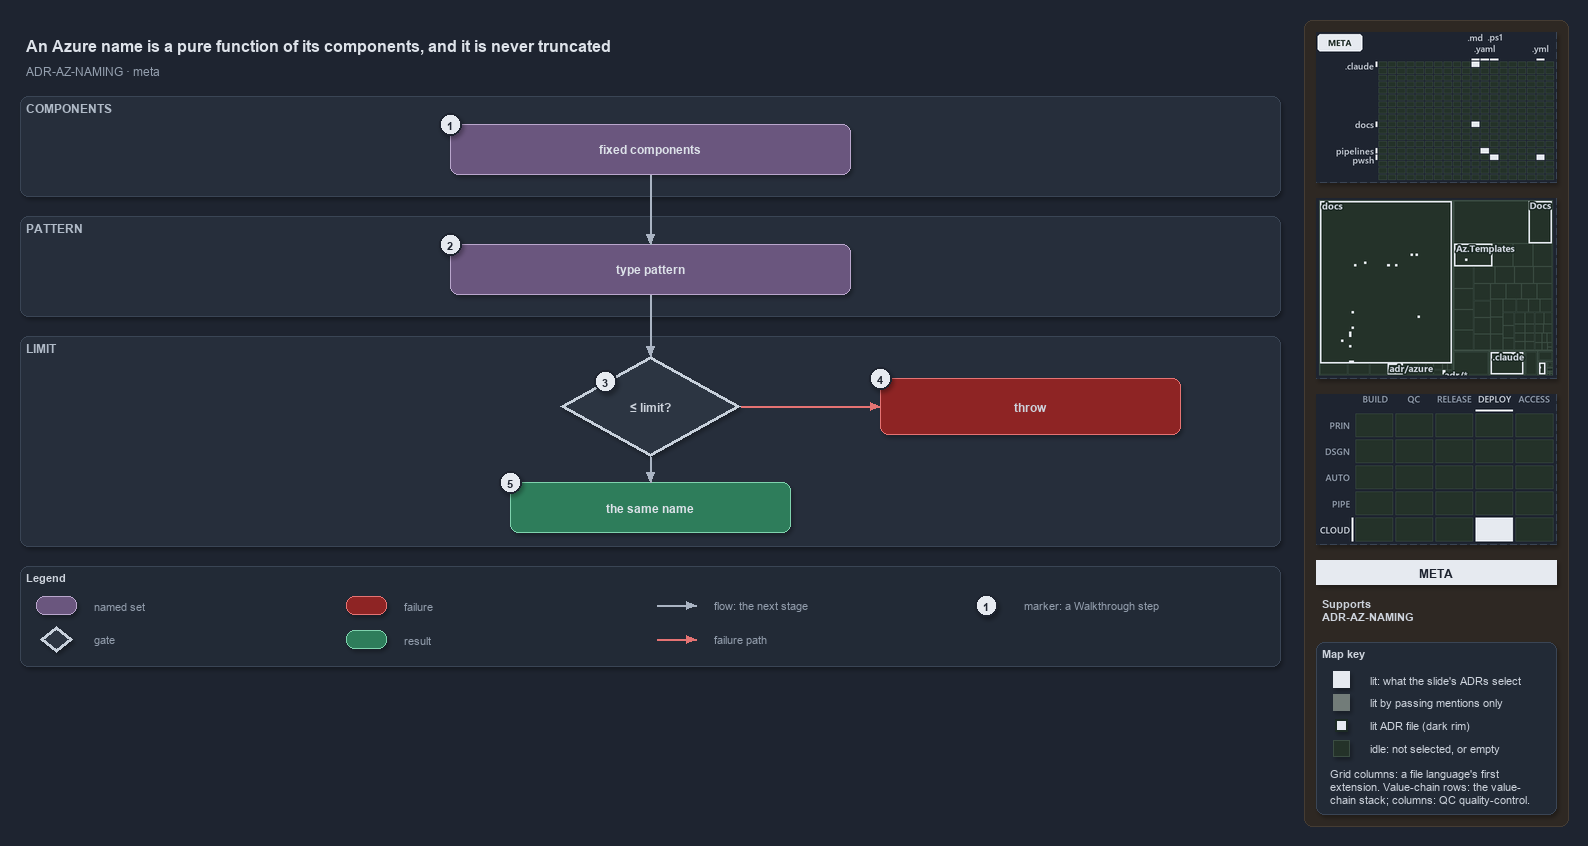

The diagram above was exported from draw.io. Its source (the exported page's mxGraphModel, read from the mxfile embedded in the PNG):
<mxGraphModel dx="1024" dy="768" grid="0" gridSize="10" guides="1" tooltips="1" connect="1" arrows="1" fold="1" page="1" pageScale="1" pageWidth="1572" pageHeight="670" background="#1E2430" math="0" shadow="1">
  <root>
    <mxCell id="0" />
    <mxCell id="1" parent="0" />
    <mxCell id="sidebar-bg" value="" style="rounded=1;arcSize=2;html=1;fillColor=#2E2823;strokeColor=#453C33;shadow=0;" vertex="1" parent="1">
      <mxGeometry x="1304" y="4" width="264" height="806" as="geometry" />
    </mxCell>
    <mxCell id="title" value="An Azure name is a pure function of its components, and it is never truncated" style="text;html=1;align=left;verticalAlign=middle;fontSize=16;fontStyle=1;fontColor=#DDE2E9;" vertex="1" parent="1">
      <mxGeometry x="20" y="14" width="1260" height="30" as="geometry" />
    </mxCell>
    <mxCell id="subtitle" value="ADR-AZ-NAMING &amp;#183; meta" style="text;html=1;align=left;verticalAlign=middle;fontSize=12;fontColor=#949FAE;" vertex="1" parent="1">
      <mxGeometry x="20" y="44" width="1240" height="20" as="geometry" />
    </mxCell>
    <mxCell id="band-components" value="COMPONENTS" style="rounded=1;html=1;arcSize=3;fillColor=#262E3B;strokeColor=#3A4555;verticalAlign=top;align=left;spacingLeft=8;fontStyle=1;fontSize=12;fontColor=#B0BAC7;" vertex="1" parent="1">
      <mxGeometry x="20" y="80" width="1260" height="100" as="geometry" />
    </mxCell>
    <mxCell id="band-pattern" value="PATTERN" style="rounded=1;html=1;arcSize=3;fillColor=#262E3B;strokeColor=#3A4555;verticalAlign=top;align=left;spacingLeft=8;fontStyle=1;fontSize=12;fontColor=#B0BAC7;" vertex="1" parent="1">
      <mxGeometry x="20" y="200" width="1260" height="100" as="geometry" />
    </mxCell>
    <mxCell id="band-limit" value="LIMIT" style="rounded=1;html=1;arcSize=3;fillColor=#262E3B;strokeColor=#3A4555;verticalAlign=top;align=left;spacingLeft=8;fontStyle=1;fontSize=12;fontColor=#B0BAC7;" vertex="1" parent="1">
      <mxGeometry x="20" y="320" width="1260" height="210" as="geometry" />
    </mxCell>
    <mxCell id="components" value="&lt;b&gt;fixed components&lt;/b&gt;" style="rounded=1;whiteSpace=wrap;html=1;arcSize=20;fillColor=#6A567E;strokeColor=#B9A6CC;fontColor=#DDE2E9;fontSize=12;" vertex="1" parent="1">
      <mxGeometry x="450" y="108" width="400" height="50" as="geometry" />
    </mxCell>
    <mxCell id="pattern" value="&lt;b&gt;type pattern&lt;/b&gt;" style="rounded=1;whiteSpace=wrap;html=1;arcSize=20;fillColor=#6A567E;strokeColor=#B9A6CC;fontColor=#DDE2E9;fontSize=12;" vertex="1" parent="1">
      <mxGeometry x="450" y="228" width="400" height="50" as="geometry" />
    </mxCell>
    <mxCell id="decision" value="&lt;b&gt;≤ limit?&lt;/b&gt;" style="rhombus;whiteSpace=wrap;html=1;fillColor=#2C3542;strokeColor=#C7D0DB;strokeWidth=3;fontSize=12;fontColor=#CDD3DC;" vertex="1" parent="1">
      <mxGeometry x="560" y="340" width="180" height="100" as="geometry" />
    </mxCell>
    <mxCell id="throw" value="&lt;b&gt;throw&lt;/b&gt;" style="rounded=1;whiteSpace=wrap;html=1;arcSize=20;fillColor=#8E2424;strokeColor=#E57373;fontSize=12;" vertex="1" parent="1">
      <mxGeometry x="880" y="362" width="300" height="56" as="geometry" />
    </mxCell>
    <mxCell id="name" value="&lt;b&gt;the same name&lt;/b&gt;" style="rounded=1;whiteSpace=wrap;html=1;arcSize=20;fillColor=#2E7D5B;strokeColor=#7FD3AE;fontColor=#DDE2E9;fontSize=12;" vertex="1" parent="1">
      <mxGeometry x="510" y="466" width="280" height="50" as="geometry" />
    </mxCell>
    <mxCell id="p-edge-components-pattern-a" value="" style="text;html=1;strokeColor=none;fillColor=none;" vertex="1" parent="1">
      <mxGeometry x="650" y="158" width="1" height="1" as="geometry" />
    </mxCell>
    <mxCell id="p-edge-components-pattern-b" value="" style="text;html=1;strokeColor=none;fillColor=none;" vertex="1" parent="1">
      <mxGeometry x="650" y="228" width="1" height="1" as="geometry" />
    </mxCell>
    <mxCell id="edge-components-pattern" value="" style="edgeStyle=orthogonalEdgeStyle;rounded=1;html=1;fontSize=11;endArrow=block;strokeColor=#AAB4C3;fontColor=#CDD3DC;shadow=0;" edge="1" parent="1" source="p-edge-components-pattern-a" target="p-edge-components-pattern-b">
      <mxGeometry relative="1" as="geometry" />
    </mxCell>
    <mxCell id="p-edge-pattern-decision-a" value="" style="text;html=1;strokeColor=none;fillColor=none;" vertex="1" parent="1">
      <mxGeometry x="650" y="278" width="1" height="1" as="geometry" />
    </mxCell>
    <mxCell id="p-edge-pattern-decision-b" value="" style="text;html=1;strokeColor=none;fillColor=none;" vertex="1" parent="1">
      <mxGeometry x="650" y="340" width="1" height="1" as="geometry" />
    </mxCell>
    <mxCell id="edge-pattern-decision" value="" style="edgeStyle=orthogonalEdgeStyle;rounded=1;html=1;fontSize=11;endArrow=block;strokeColor=#AAB4C3;fontColor=#CDD3DC;shadow=0;" edge="1" parent="1" source="p-edge-pattern-decision-a" target="p-edge-pattern-decision-b">
      <mxGeometry relative="1" as="geometry" />
    </mxCell>
    <mxCell id="p-edge-decision-throw-a" value="" style="text;html=1;strokeColor=none;fillColor=none;" vertex="1" parent="1">
      <mxGeometry x="740" y="390" width="1" height="1" as="geometry" />
    </mxCell>
    <mxCell id="p-edge-decision-throw-b" value="" style="text;html=1;strokeColor=none;fillColor=none;" vertex="1" parent="1">
      <mxGeometry x="880" y="390" width="1" height="1" as="geometry" />
    </mxCell>
    <mxCell id="edge-decision-throw" value="" style="edgeStyle=orthogonalEdgeStyle;rounded=1;html=1;fontSize=11;endArrow=block;strokeColor=#E57373;fontColor=#CDD3DC;shadow=0;" edge="1" parent="1" source="p-edge-decision-throw-a" target="p-edge-decision-throw-b">
      <mxGeometry relative="1" as="geometry" />
    </mxCell>
    <mxCell id="p-edge-decision-name-a" value="" style="text;html=1;strokeColor=none;fillColor=none;" vertex="1" parent="1">
      <mxGeometry x="650" y="440" width="1" height="1" as="geometry" />
    </mxCell>
    <mxCell id="p-edge-decision-name-b" value="" style="text;html=1;strokeColor=none;fillColor=none;" vertex="1" parent="1">
      <mxGeometry x="650" y="466" width="1" height="1" as="geometry" />
    </mxCell>
    <mxCell id="edge-decision-name" value="" style="edgeStyle=orthogonalEdgeStyle;rounded=1;html=1;fontSize=11;endArrow=block;strokeColor=#AAB4C3;fontColor=#CDD3DC;shadow=0;" edge="1" parent="1" source="p-edge-decision-name-a" target="p-edge-decision-name-b">
      <mxGeometry relative="1" as="geometry" />
    </mxCell>
    <mxCell id="mark-1" value="1" style="ellipse;html=1;fillColor=#E6EAF0;strokeColor=#1E2430;strokeWidth=2;fontColor=#1E2430;fontStyle=1;fontSize=11;" vertex="1" parent="1">
      <mxGeometry x="439" y="97" width="22" height="22" as="geometry" />
    </mxCell>
    <mxCell id="mark-2" value="2" style="ellipse;html=1;fillColor=#E6EAF0;strokeColor=#1E2430;strokeWidth=2;fontColor=#1E2430;fontStyle=1;fontSize=11;" vertex="1" parent="1">
      <mxGeometry x="439" y="217" width="22" height="22" as="geometry" />
    </mxCell>
    <mxCell id="mark-3" value="3" style="ellipse;html=1;fillColor=#E6EAF0;strokeColor=#1E2430;strokeWidth=2;fontColor=#1E2430;fontStyle=1;fontSize=11;" vertex="1" parent="1">
      <mxGeometry x="594" y="354" width="22" height="22" as="geometry" />
    </mxCell>
    <mxCell id="mark-4" value="4" style="ellipse;html=1;fillColor=#E6EAF0;strokeColor=#1E2430;strokeWidth=2;fontColor=#1E2430;fontStyle=1;fontSize=11;" vertex="1" parent="1">
      <mxGeometry x="869" y="351" width="22" height="22" as="geometry" />
    </mxCell>
    <mxCell id="mark-5" value="5" style="ellipse;html=1;fillColor=#E6EAF0;strokeColor=#1E2430;strokeWidth=2;fontColor=#1E2430;fontStyle=1;fontSize=11;" vertex="1" parent="1">
      <mxGeometry x="499" y="455" width="22" height="22" as="geometry" />
    </mxCell>
    <mxCell id="legend" value="&lt;b&gt;Legend&lt;/b&gt;" style="rounded=1;whiteSpace=wrap;html=1;arcSize=6;fillColor=#222A36;strokeColor=#3A4555;align=left;verticalAlign=top;spacing=8;fontSize=11;fontColor=#CDD3DC;" vertex="1" parent="1">
      <mxGeometry x="20" y="550" width="1260" height="100" as="geometry" />
    </mxCell>
    <mxCell id="legend-1" value="" style="rounded=1;whiteSpace=wrap;html=1;arcSize=20;fillColor=#6A567E;strokeColor=#B9A6CC;fontColor=#DDE2E9;" vertex="1" parent="1">
      <mxGeometry x="36" y="580" width="40" height="18" as="geometry" />
    </mxCell>
    <mxCell id="legend-1-text" value="named set" style="text;html=1;align=left;verticalAlign=middle;fontSize=11;fontColor=#949FAE;" vertex="1" parent="1">
      <mxGeometry x="88" y="579" width="250" height="20" as="geometry" />
    </mxCell>
    <mxCell id="legend-2" value="" style="rhombus;whiteSpace=wrap;html=1;fillColor=#2C3542;strokeColor=#C7D0DB;strokeWidth=3;fontColor=#CDD3DC;" vertex="1" parent="1">
      <mxGeometry x="40" y="610" width="32" height="26" as="geometry" />
    </mxCell>
    <mxCell id="legend-2-text" value="gate" style="text;html=1;align=left;verticalAlign=middle;fontSize=11;fontColor=#949FAE;" vertex="1" parent="1">
      <mxGeometry x="88" y="613" width="250" height="20" as="geometry" />
    </mxCell>
    <mxCell id="legend-3" value="" style="rounded=1;whiteSpace=wrap;html=1;arcSize=20;fillColor=#8E2424;strokeColor=#E57373;" vertex="1" parent="1">
      <mxGeometry x="346" y="580" width="40" height="18" as="geometry" />
    </mxCell>
    <mxCell id="legend-3-text" value="failure" style="text;html=1;align=left;verticalAlign=middle;fontSize=11;fontColor=#949FAE;" vertex="1" parent="1">
      <mxGeometry x="398" y="579" width="250" height="20" as="geometry" />
    </mxCell>
    <mxCell id="legend-4" value="" style="rounded=1;whiteSpace=wrap;html=1;arcSize=20;fillColor=#2E7D5B;strokeColor=#7FD3AE;fontColor=#DDE2E9;" vertex="1" parent="1">
      <mxGeometry x="346" y="614" width="40" height="18" as="geometry" />
    </mxCell>
    <mxCell id="legend-4-text" value="result" style="text;html=1;align=left;verticalAlign=middle;fontSize=11;fontColor=#949FAE;" vertex="1" parent="1">
      <mxGeometry x="398" y="613" width="250" height="20" as="geometry" />
    </mxCell>
    <mxCell id="legend-5-a" value="" style="text;html=1;strokeColor=none;fillColor=none;" vertex="1" parent="1">
      <mxGeometry x="656" y="589" width="1" height="1" as="geometry" />
    </mxCell>
    <mxCell id="legend-5-b" value="" style="text;html=1;strokeColor=none;fillColor=none;" vertex="1" parent="1">
      <mxGeometry x="696" y="589" width="1" height="1" as="geometry" />
    </mxCell>
    <mxCell id="legend-5" value="" style="edgeStyle=orthogonalEdgeStyle;rounded=1;html=1;endArrow=block;strokeColor=#AAB4C3;fontColor=#CDD3DC;shadow=0;" edge="1" parent="1" source="legend-5-a" target="legend-5-b">
      <mxGeometry relative="1" as="geometry" />
    </mxCell>
    <mxCell id="legend-5-text" value="flow: the next stage" style="text;html=1;align=left;verticalAlign=middle;fontSize=11;fontColor=#949FAE;" vertex="1" parent="1">
      <mxGeometry x="708" y="579" width="250" height="20" as="geometry" />
    </mxCell>
    <mxCell id="legend-6-a" value="" style="text;html=1;strokeColor=none;fillColor=none;" vertex="1" parent="1">
      <mxGeometry x="656" y="623" width="1" height="1" as="geometry" />
    </mxCell>
    <mxCell id="legend-6-b" value="" style="text;html=1;strokeColor=none;fillColor=none;" vertex="1" parent="1">
      <mxGeometry x="696" y="623" width="1" height="1" as="geometry" />
    </mxCell>
    <mxCell id="legend-6" value="" style="edgeStyle=orthogonalEdgeStyle;rounded=1;html=1;endArrow=block;strokeColor=#E57373;fontColor=#CDD3DC;shadow=0;" edge="1" parent="1" source="legend-6-a" target="legend-6-b">
      <mxGeometry relative="1" as="geometry" />
    </mxCell>
    <mxCell id="legend-6-text" value="failure path" style="text;html=1;align=left;verticalAlign=middle;fontSize=11;fontColor=#949FAE;" vertex="1" parent="1">
      <mxGeometry x="708" y="613" width="250" height="20" as="geometry" />
    </mxCell>
    <mxCell id="legend-7" value="1" style="ellipse;html=1;fillColor=#E6EAF0;strokeColor=#1E2430;strokeWidth=2;fontColor=#1E2430;fontStyle=1;fontSize=11;" vertex="1" parent="1">
      <mxGeometry x="975" y="578" width="22" height="22" as="geometry" />
    </mxCell>
    <mxCell id="legend-7-text" value="marker: a Walkthrough step" style="text;html=1;align=left;verticalAlign=middle;fontSize=11;fontColor=#949FAE;" vertex="1" parent="1">
      <mxGeometry x="1018" y="579" width="250" height="20" as="geometry" />
    </mxCell>
    <mxCell id="minimap-grid" value="" style="shape=image;html=1;imageAspect=0;aspect=fixed;verticalLabelPosition=bottom;strokeColor=#3A4555;dashed=1;fillColor=#222A36;image=data:image/png,(base64 omitted: 10524 chars);" vertex="1" parent="1">
      <mxGeometry x="1316" y="16" width="240" height="150" as="geometry" />
    </mxCell>
    <mxCell id="minimap-tree" value="" style="shape=image;html=1;imageAspect=0;aspect=fixed;verticalLabelPosition=bottom;strokeColor=#3A4555;dashed=1;fillColor=#222A36;image=data:image/png,(base64 omitted: 15112 chars);" vertex="1" parent="1">
      <mxGeometry x="1316" y="182" width="240" height="180" as="geometry" />
    </mxCell>
    <mxCell id="minimap-chain" value="" style="shape=image;html=1;imageAspect=0;aspect=fixed;verticalLabelPosition=bottom;strokeColor=#3A4555;dashed=1;fillColor=#222A36;image=data:image/png,(base64 omitted: 12580 chars);" vertex="1" parent="1">
      <mxGeometry x="1316" y="378" width="240" height="150" as="geometry" />
    </mxCell>
    <mxCell id="lens-badge" value="META" style="rounded=0;whiteSpace=wrap;html=1;align=center;verticalAlign=middle;fontSize=12;fontStyle=1;fontColor=#1E2430;fillColor=#E6EAF0;strokeColor=none;" vertex="1" parent="1">
      <mxGeometry x="1316" y="544" width="240" height="24" as="geometry" />
    </mxCell>
    <mxCell id="supports" value="&lt;b&gt;Supports&lt;/b&gt;&lt;br&gt;ADR-AZ-NAMING" style="text;html=1;whiteSpace=wrap;align=left;verticalAlign=top;fontSize=11;fontColor=#CDD3DC;" vertex="1" parent="1">
      <mxGeometry x="1316" y="576" width="240" height="38" as="geometry" />
    </mxCell>
    <mxCell id="mapkey" value="&lt;b&gt;Map key&lt;/b&gt;" style="rounded=1;arcSize=6;whiteSpace=wrap;html=1;align=left;verticalAlign=top;fontSize=11;fontColor=#CDD3DC;fillColor=#222A36;strokeColor=#3A4555;spacingLeft=8;spacingTop=2;" vertex="1" parent="1">
      <mxGeometry x="1316" y="626" width="240" height="172" as="geometry" />
    </mxCell>
    <mxCell id="mapkey-lit" value="" style="rounded=0;html=1;fillColor=#E6EAF0;strokeColor=#E6EAF0;" vertex="1" parent="1">
      <mxGeometry x="1333.0" y="655.0" width="16" height="16" as="geometry" />
    </mxCell>
    <mxCell id="mapkey-lit-text" value="lit: what the slide's ADRs select" style="text;html=1;align=left;verticalAlign=middle;fontSize=11;fontColor=#CDD3DC;" vertex="1" parent="1">
      <mxGeometry x="1364" y="653" width="184" height="20" as="geometry" />
    </mxCell>
    <mxCell id="mapkey-touched" value="" style="rounded=0;html=1;fillColor=#727C79;strokeColor=#727C79;" vertex="1" parent="1">
      <mxGeometry x="1333.0" y="678.0" width="16" height="16" as="geometry" />
    </mxCell>
    <mxCell id="mapkey-touched-text" value="lit by passing mentions only" style="text;html=1;align=left;verticalAlign=middle;fontSize=11;fontColor=#CDD3DC;" vertex="1" parent="1">
      <mxGeometry x="1364" y="676" width="184" height="20" as="geometry" />
    </mxCell>
    <mxCell id="mapkey-adr" value="" style="rounded=0;html=1;fillColor=#E6EAF0;strokeColor=#1C2A24;strokeWidth=2;" vertex="1" parent="1">
      <mxGeometry x="1335.0" y="703.0" width="12" height="12" as="geometry" />
    </mxCell>
    <mxCell id="mapkey-adr-text" value="lit ADR file (dark rim)" style="text;html=1;align=left;verticalAlign=middle;fontSize=11;fontColor=#CDD3DC;" vertex="1" parent="1">
      <mxGeometry x="1364" y="699" width="184" height="20" as="geometry" />
    </mxCell>
    <mxCell id="mapkey-idle" value="" style="rounded=0;html=1;fillColor=#243229;strokeColor=#3B4D43;" vertex="1" parent="1">
      <mxGeometry x="1333.0" y="724.0" width="16" height="16" as="geometry" />
    </mxCell>
    <mxCell id="mapkey-idle-text" value="idle: not selected, or empty" style="text;html=1;align=left;verticalAlign=middle;fontSize=11;fontColor=#CDD3DC;" vertex="1" parent="1">
      <mxGeometry x="1364" y="722" width="184" height="20" as="geometry" />
    </mxCell>
    <mxCell id="mapkey-codes" value="Grid columns: a file language's first&lt;br&gt;extension. Value-chain rows: the value-&lt;br&gt;chain stack; columns: QC quality-control." style="text;html=1;align=left;verticalAlign=top;whiteSpace=wrap;fontSize=11;fontColor=#CDD3DC;" vertex="1" parent="1">
      <mxGeometry x="1324" y="746" width="224" height="46" as="geometry" />
    </mxCell>
  </root>
</mxGraphModel>